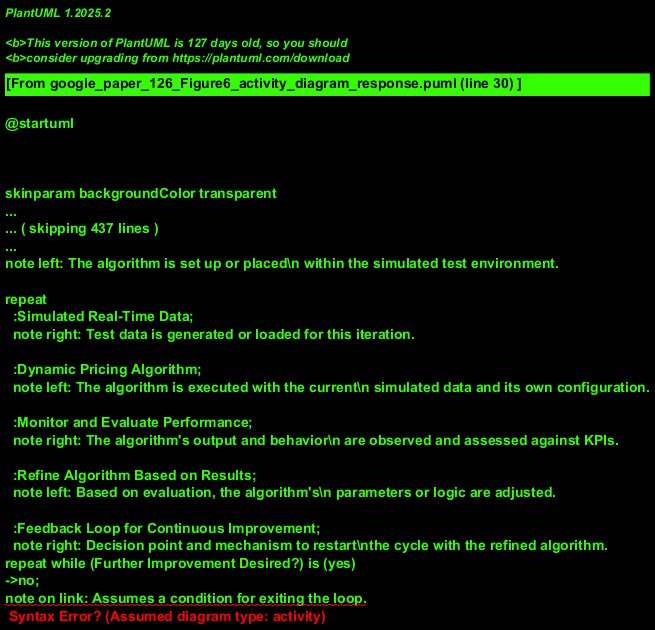

The diagram above was rendered by PlantUML. Its source (embedded in the PNG):
@startuml
!theme sketchy-outline
skinparam defaultFontName Cascadia Mono

title Dynamic Pricing Algorithm Improvement Cycle

start
note right: Initial state of the improvement process.

:Test Environment;
note left: The algorithm is set up or placed\n within the simulated test environment.

repeat
  :Simulated Real-Time Data;
  note right: Test data is generated or loaded for this iteration.

  :Dynamic Pricing Algorithm;
  note left: The algorithm is executed with the current\n simulated data and its own configuration.

  :Monitor and Evaluate Performance;
  note right: The algorithm's output and behavior\n are observed and assessed against KPIs.

  :Refine Algorithm Based on Results;
  note left: Based on evaluation, the algorithm's\n parameters or logic are adjusted.

  :Feedback Loop for Continuous Improvement;
  note right: Decision point and mechanism to restart\nthe cycle with the refined algorithm.
repeat while (Further Improvement Desired?) is (yes)
->no;
note on link: Assumes a condition for exiting the loop.

stop
note left: Algorithm refinement process concludes.

@enduml